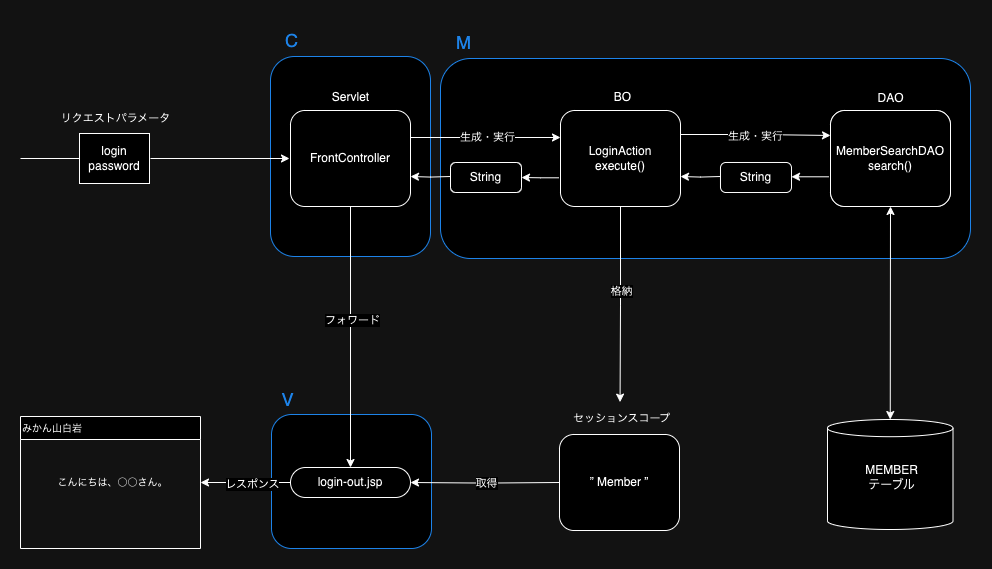

The diagram above was exported from draw.io. Its source (the exported page's mxGraphModel, read from the mxfile embedded in the PNG):
<mxGraphModel dx="986" dy="1079" grid="1" gridSize="10" guides="1" tooltips="1" connect="1" arrows="1" fold="1" page="1" pageScale="1" pageWidth="1169" pageHeight="827" math="0" shadow="0">
  <root>
    <mxCell id="0" />
    <mxCell id="1" parent="0" />
    <mxCell id="z_bGwHd_6OMsOrJECzyn-67" value="" style="rounded=1;whiteSpace=wrap;html=1;strokeColor=#3399FF;" parent="1" vertex="1">
      <mxGeometry x="371" y="528" width="160" height="134" as="geometry" />
    </mxCell>
    <mxCell id="z_bGwHd_6OMsOrJECzyn-66" value="" style="rounded=1;whiteSpace=wrap;html=1;strokeColor=#3399FF;" parent="1" vertex="1">
      <mxGeometry x="540" y="172" width="530" height="200" as="geometry" />
    </mxCell>
    <mxCell id="z_bGwHd_6OMsOrJECzyn-65" value="" style="rounded=1;whiteSpace=wrap;html=1;strokeColor=#3399FF;" parent="1" vertex="1">
      <mxGeometry x="370" y="170" width="160" height="200" as="geometry" />
    </mxCell>
    <mxCell id="z_bGwHd_6OMsOrJECzyn-2" value="" style="edgeStyle=orthogonalEdgeStyle;rounded=0;orthogonalLoop=1;jettySize=auto;html=1;entryX=0;entryY=0.5;entryDx=0;entryDy=0;" parent="1" edge="1">
      <mxGeometry relative="1" as="geometry">
        <mxPoint x="389" y="272.0000000000002" as="targetPoint" />
        <mxPoint x="250" y="272" as="sourcePoint" />
      </mxGeometry>
    </mxCell>
    <mxCell id="gi2PvxMqB26ysi8tzB1R-29" value="login&lt;br&gt;password" style="rounded=0;whiteSpace=wrap;html=1;" parent="1" vertex="1">
      <mxGeometry x="179" y="247" width="70" height="50" as="geometry" />
    </mxCell>
    <mxCell id="gi2PvxMqB26ysi8tzB1R-30" value="&lt;font style=&quot;font-size: 11px;&quot;&gt;リクエストパラメータ&lt;/font&gt;" style="text;html=1;align=center;verticalAlign=middle;resizable=0;points=[];autosize=1;strokeColor=none;fillColor=none;" parent="1" vertex="1">
      <mxGeometry x="150" y="217" width="130" height="30" as="geometry" />
    </mxCell>
    <mxCell id="z_bGwHd_6OMsOrJECzyn-17" value="" style="edgeStyle=orthogonalEdgeStyle;rounded=0;orthogonalLoop=1;jettySize=auto;html=1;exitX=1;exitY=0.25;exitDx=0;exitDy=0;entryX=0;entryY=0.25;entryDx=0;entryDy=0;" parent="1" edge="1">
      <mxGeometry relative="1" as="geometry">
        <mxPoint x="659.9999999999995" y="251.00000000000023" as="targetPoint" />
        <mxPoint x="510.00000000000045" y="251.00000000000023" as="sourcePoint" />
      </mxGeometry>
    </mxCell>
    <mxCell id="z_bGwHd_6OMsOrJECzyn-18" value="生成・実行" style="edgeLabel;html=1;align=center;verticalAlign=middle;resizable=0;points=[];" parent="z_bGwHd_6OMsOrJECzyn-17" connectable="0" vertex="1">
      <mxGeometry x="0.1908" y="-3" relative="1" as="geometry">
        <mxPoint x="-14" y="-4" as="offset" />
      </mxGeometry>
    </mxCell>
    <mxCell id="z_bGwHd_6OMsOrJECzyn-44" value="" style="edgeStyle=orthogonalEdgeStyle;rounded=0;orthogonalLoop=1;jettySize=auto;html=1;entryX=0.5;entryY=0;entryDx=0;entryDy=0;" parent="1" source="z_bGwHd_6OMsOrJECzyn-1" target="z_bGwHd_6OMsOrJECzyn-43" edge="1">
      <mxGeometry relative="1" as="geometry">
        <mxPoint x="450" y="400" as="targetPoint" />
      </mxGeometry>
    </mxCell>
    <mxCell id="z_bGwHd_6OMsOrJECzyn-45" value="フォワード" style="edgeLabel;html=1;align=center;verticalAlign=middle;resizable=0;points=[];" parent="z_bGwHd_6OMsOrJECzyn-44" connectable="0" vertex="1">
      <mxGeometry x="-0.1378" y="1" relative="1" as="geometry">
        <mxPoint as="offset" />
      </mxGeometry>
    </mxCell>
    <mxCell id="z_bGwHd_6OMsOrJECzyn-1" value="FrontController" style="rounded=1;whiteSpace=wrap;html=1;" parent="1" vertex="1">
      <mxGeometry x="390" y="224" width="120" height="96" as="geometry" />
    </mxCell>
    <mxCell id="z_bGwHd_6OMsOrJECzyn-7" value="" style="edgeStyle=orthogonalEdgeStyle;rounded=0;orthogonalLoop=1;jettySize=auto;html=1;" parent="1" edge="1">
      <mxGeometry relative="1" as="geometry">
        <mxPoint x="550" y="290" as="sourcePoint" />
        <mxPoint x="510" y="290" as="targetPoint" />
      </mxGeometry>
    </mxCell>
    <mxCell id="z_bGwHd_6OMsOrJECzyn-8" value="MemberDAO.java&lt;br&gt;search()" style="rounded=1;whiteSpace=wrap;html=1;" parent="1" vertex="1">
      <mxGeometry x="930" y="224" width="120" height="96" as="geometry" />
    </mxCell>
    <mxCell id="z_bGwHd_6OMsOrJECzyn-23" value="" style="edgeStyle=orthogonalEdgeStyle;rounded=0;orthogonalLoop=1;jettySize=auto;html=1;exitX=-0.013;exitY=0.701;exitDx=0;exitDy=0;exitPerimeter=0;" parent="1" source="z_bGwHd_6OMsOrJECzyn-5" target="z_bGwHd_6OMsOrJECzyn-13" edge="1">
      <mxGeometry relative="1" as="geometry">
        <mxPoint x="658.44" y="290.2960000000003" as="sourcePoint" />
        <mxPoint x="620.9999999999995" y="290.0000000000002" as="targetPoint" />
      </mxGeometry>
    </mxCell>
    <mxCell id="z_bGwHd_6OMsOrJECzyn-42" value="" style="edgeStyle=orthogonalEdgeStyle;rounded=0;orthogonalLoop=1;jettySize=auto;html=1;entryX=0.488;entryY=-0.046;entryDx=0;entryDy=0;entryPerimeter=0;" parent="1" source="z_bGwHd_6OMsOrJECzyn-5" target="gi2PvxMqB26ysi8tzB1R-98" edge="1">
      <mxGeometry relative="1" as="geometry" />
    </mxCell>
    <mxCell id="z_bGwHd_6OMsOrJECzyn-49" value="格納" style="edgeLabel;html=1;align=center;verticalAlign=middle;resizable=0;points=[];" parent="z_bGwHd_6OMsOrJECzyn-42" connectable="0" vertex="1">
      <mxGeometry x="-0.1378" relative="1" as="geometry">
        <mxPoint as="offset" />
      </mxGeometry>
    </mxCell>
    <mxCell id="z_bGwHd_6OMsOrJECzyn-5" value="LoginAction&lt;br&gt;execute()" style="rounded=1;whiteSpace=wrap;html=1;" parent="1" vertex="1">
      <mxGeometry x="660" y="224" width="120" height="96" as="geometry" />
    </mxCell>
    <mxCell id="z_bGwHd_6OMsOrJECzyn-10" value="Servlet" style="text;html=1;align=center;verticalAlign=middle;resizable=0;points=[];autosize=1;strokeColor=none;fillColor=none;" parent="1" vertex="1">
      <mxGeometry x="420" y="196" width="60" height="30" as="geometry" />
    </mxCell>
    <mxCell id="z_bGwHd_6OMsOrJECzyn-11" value="BO" style="text;html=1;align=center;verticalAlign=middle;resizable=0;points=[];autosize=1;strokeColor=none;fillColor=none;" parent="1" vertex="1">
      <mxGeometry x="702" y="196" width="40" height="30" as="geometry" />
    </mxCell>
    <mxCell id="z_bGwHd_6OMsOrJECzyn-12" value="DAO" style="text;html=1;align=center;verticalAlign=middle;resizable=0;points=[];autosize=1;strokeColor=none;fillColor=none;" parent="1" vertex="1">
      <mxGeometry x="965" y="197" width="50" height="30" as="geometry" />
    </mxCell>
    <mxCell id="z_bGwHd_6OMsOrJECzyn-13" value="String" style="rounded=1;whiteSpace=wrap;html=1;arcSize=18;" parent="1" vertex="1">
      <mxGeometry x="550" y="276" width="71" height="30" as="geometry" />
    </mxCell>
    <mxCell id="z_bGwHd_6OMsOrJECzyn-27" value="" style="edgeStyle=orthogonalEdgeStyle;rounded=0;orthogonalLoop=1;jettySize=auto;html=1;" parent="1" edge="1">
      <mxGeometry relative="1" as="geometry">
        <mxPoint x="820" y="290" as="sourcePoint" />
        <mxPoint x="780" y="290" as="targetPoint" />
      </mxGeometry>
    </mxCell>
    <mxCell id="z_bGwHd_6OMsOrJECzyn-28" value="" style="edgeStyle=orthogonalEdgeStyle;rounded=0;orthogonalLoop=1;jettySize=auto;html=1;exitX=-0.013;exitY=0.701;exitDx=0;exitDy=0;exitPerimeter=0;" parent="1" edge="1">
      <mxGeometry relative="1" as="geometry">
        <mxPoint x="928.44" y="290.2960000000003" as="sourcePoint" />
        <mxPoint x="890.9999999999995" y="290.0000000000002" as="targetPoint" />
      </mxGeometry>
    </mxCell>
    <mxCell id="z_bGwHd_6OMsOrJECzyn-29" value="MemberSearchDAO&lt;br&gt;search()" style="rounded=1;whiteSpace=wrap;html=1;" parent="1" vertex="1">
      <mxGeometry x="930" y="224" width="120" height="96" as="geometry" />
    </mxCell>
    <mxCell id="z_bGwHd_6OMsOrJECzyn-31" value="String" style="rounded=1;whiteSpace=wrap;html=1;arcSize=18;" parent="1" vertex="1">
      <mxGeometry x="820" y="276" width="71" height="30" as="geometry" />
    </mxCell>
    <mxCell id="z_bGwHd_6OMsOrJECzyn-35" value="" style="edgeStyle=orthogonalEdgeStyle;rounded=0;orthogonalLoop=1;jettySize=auto;html=1;entryX=0;entryY=0.26;entryDx=0;entryDy=0;entryPerimeter=0;exitX=1;exitY=0.25;exitDx=0;exitDy=0;" parent="1" source="z_bGwHd_6OMsOrJECzyn-5" target="z_bGwHd_6OMsOrJECzyn-29" edge="1">
      <mxGeometry relative="1" as="geometry">
        <mxPoint x="891" y="248.99999999999977" as="sourcePoint" />
      </mxGeometry>
    </mxCell>
    <mxCell id="z_bGwHd_6OMsOrJECzyn-40" value="生成・実行" style="edgeLabel;html=1;align=center;verticalAlign=middle;resizable=0;points=[];" parent="z_bGwHd_6OMsOrJECzyn-35" connectable="0" vertex="1">
      <mxGeometry x="0.0109" relative="1" as="geometry">
        <mxPoint as="offset" />
      </mxGeometry>
    </mxCell>
    <mxCell id="z_bGwHd_6OMsOrJECzyn-38" value="" style="endArrow=none;html=1;rounded=0;entryX=0;entryY=0.5;entryDx=0;entryDy=0;" parent="1" target="gi2PvxMqB26ysi8tzB1R-29" edge="1">
      <mxGeometry width="50" height="50" relative="1" as="geometry">
        <mxPoint x="120" y="272" as="sourcePoint" />
        <mxPoint x="145" y="271.78" as="targetPoint" />
      </mxGeometry>
    </mxCell>
    <mxCell id="z_bGwHd_6OMsOrJECzyn-52" value="" style="edgeStyle=orthogonalEdgeStyle;rounded=0;orthogonalLoop=1;jettySize=auto;html=1;entryX=1;entryY=0.5;entryDx=0;entryDy=0;" parent="1" source="z_bGwHd_6OMsOrJECzyn-43" target="z_bGwHd_6OMsOrJECzyn-50" edge="1">
      <mxGeometry relative="1" as="geometry">
        <mxPoint x="310" y="596" as="targetPoint" />
      </mxGeometry>
    </mxCell>
    <mxCell id="z_bGwHd_6OMsOrJECzyn-53" value="レスポンス" style="edgeLabel;html=1;align=center;verticalAlign=middle;resizable=0;points=[];" parent="z_bGwHd_6OMsOrJECzyn-52" connectable="0" vertex="1">
      <mxGeometry x="-0.1518" y="1" relative="1" as="geometry">
        <mxPoint as="offset" />
      </mxGeometry>
    </mxCell>
    <mxCell id="z_bGwHd_6OMsOrJECzyn-43" value="login-out.jsp" style="rounded=1;whiteSpace=wrap;html=1;arcSize=50;" parent="1" vertex="1">
      <mxGeometry x="390" y="581" width="120" height="30" as="geometry" />
    </mxCell>
    <mxCell id="z_bGwHd_6OMsOrJECzyn-46" value="" style="edgeStyle=orthogonalEdgeStyle;rounded=0;orthogonalLoop=1;jettySize=auto;html=1;entryX=1;entryY=0.5;entryDx=0;entryDy=0;" parent="1" target="z_bGwHd_6OMsOrJECzyn-43" edge="1">
      <mxGeometry relative="1" as="geometry">
        <mxPoint x="578.5" y="596" as="targetPoint" />
        <mxPoint x="658.5000000000005" y="596" as="sourcePoint" />
      </mxGeometry>
    </mxCell>
    <mxCell id="z_bGwHd_6OMsOrJECzyn-47" value="取得" style="edgeLabel;html=1;align=center;verticalAlign=middle;resizable=0;points=[];" parent="z_bGwHd_6OMsOrJECzyn-46" connectable="0" vertex="1">
      <mxGeometry x="-0.0085" relative="1" as="geometry">
        <mxPoint as="offset" />
      </mxGeometry>
    </mxCell>
    <mxCell id="z_bGwHd_6OMsOrJECzyn-50" value="&lt;div style=&quot;&quot;&gt;&lt;span style=&quot;font-weight: normal; background-color: initial;&quot;&gt;&lt;font style=&quot;font-size: 10px;&quot;&gt;みかん山白岩&lt;/font&gt;&lt;/span&gt;&lt;/div&gt;" style="swimlane;whiteSpace=wrap;html=1;align=left;" parent="1" vertex="1">
      <mxGeometry x="120" y="530" width="180" height="132" as="geometry" />
    </mxCell>
    <mxCell id="z_bGwHd_6OMsOrJECzyn-51" value="&lt;font style=&quot;font-size: 10px;&quot;&gt;こんにちは、○○さん。&lt;/font&gt;" style="text;html=1;align=center;verticalAlign=middle;resizable=0;points=[];autosize=1;strokeColor=none;fillColor=none;" parent="z_bGwHd_6OMsOrJECzyn-50" vertex="1">
      <mxGeometry x="27" y="51" width="130" height="30" as="geometry" />
    </mxCell>
    <mxCell id="z_bGwHd_6OMsOrJECzyn-63" value="" style="endArrow=classic;startArrow=classic;html=1;rounded=0;exitX=0.5;exitY=1;exitDx=0;exitDy=0;entryX=0.5;entryY=0;entryDx=0;entryDy=0;entryPerimeter=0;" parent="1" source="z_bGwHd_6OMsOrJECzyn-29" target="z_bGwHd_6OMsOrJECzyn-57" edge="1">
      <mxGeometry width="50" height="50" relative="1" as="geometry">
        <mxPoint x="990" y="380" as="sourcePoint" />
        <mxPoint x="990" y="430" as="targetPoint" />
      </mxGeometry>
    </mxCell>
    <mxCell id="gi2PvxMqB26ysi8tzB1R-98" value="&lt;font style=&quot;font-size: 11px;&quot;&gt;セッションスコープ&lt;/font&gt;" style="text;html=1;align=center;verticalAlign=middle;resizable=0;points=[];autosize=1;strokeColor=none;fillColor=none;" parent="1" vertex="1">
      <mxGeometry x="661" y="517" width="120" height="30" as="geometry" />
    </mxCell>
    <mxCell id="z_bGwHd_6OMsOrJECzyn-64" value="” Member ”" style="rounded=1;whiteSpace=wrap;html=1;" parent="1" vertex="1">
      <mxGeometry x="659" y="548" width="120" height="96" as="geometry" />
    </mxCell>
    <mxCell id="z_bGwHd_6OMsOrJECzyn-57" value="" style="shape=cylinder3;whiteSpace=wrap;html=1;boundedLbl=1;backgroundOutline=1;size=8.594919840494725;" parent="1" vertex="1">
      <mxGeometry x="927" y="533" width="125.5" height="110" as="geometry" />
    </mxCell>
    <mxCell id="z_bGwHd_6OMsOrJECzyn-59" value="MEMBER&lt;br&gt;テーブル" style="text;html=1;align=center;verticalAlign=middle;resizable=0;points=[];autosize=1;strokeColor=none;fillColor=none;" parent="1" vertex="1">
      <mxGeometry x="951" y="571" width="80" height="40" as="geometry" />
    </mxCell>
    <mxCell id="z_bGwHd_6OMsOrJECzyn-68" value="&lt;font color=&quot;#3399ff&quot;&gt;&lt;span style=&quot;font-size: 18px;&quot;&gt;C&lt;br&gt;&lt;/span&gt;&lt;/font&gt;" style="text;html=1;align=center;verticalAlign=middle;resizable=0;points=[];autosize=1;strokeColor=none;fillColor=none;" parent="1" vertex="1">
      <mxGeometry x="371" y="134" width="40" height="40" as="geometry" />
    </mxCell>
    <mxCell id="z_bGwHd_6OMsOrJECzyn-69" value="&lt;font color=&quot;#3399ff&quot;&gt;&lt;span style=&quot;font-size: 18px;&quot;&gt;M&lt;/span&gt;&lt;/font&gt;" style="text;html=1;align=center;verticalAlign=middle;resizable=0;points=[];autosize=1;strokeColor=none;fillColor=none;" parent="1" vertex="1">
      <mxGeometry x="543" y="136" width="40" height="40" as="geometry" />
    </mxCell>
    <mxCell id="z_bGwHd_6OMsOrJECzyn-70" value="&lt;font color=&quot;#3399ff&quot;&gt;&lt;span style=&quot;font-size: 18px;&quot;&gt;V&lt;/span&gt;&lt;/font&gt;" style="text;html=1;align=center;verticalAlign=middle;resizable=0;points=[];autosize=1;strokeColor=none;fillColor=none;" parent="1" vertex="1">
      <mxGeometry x="367" y="493" width="40" height="40" as="geometry" />
    </mxCell>
  </root>
</mxGraphModel>